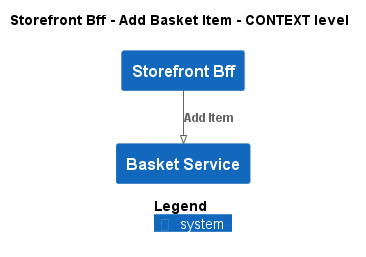

The diagram above was rendered by PlantUML. Its source (embedded in the PNG):
@startuml
!pragma layout smetana
!include ..\..\..\..\.c4s\C4_Context.puml

AddElementTag("state:new", $bgColor=green, $fontColor=#ffffff, $borderColor=green, $shadowing="False")
AddElementTag("state:changed", $bgColor=orange, $fontColor=#ffffff, $borderColor=orange, $shadowing="False")
AddElementTag("state:removed", $bgColor=red, $fontColor=#ffffff, $borderColor=red, $shadowing="False")

AddRelTag("state:new", $textColor=green, $lineColor=green)
AddRelTag("state:changed", $textColor=orange, $lineColor=orange)
AddRelTag("state:removed", $textColor=red, $lineColor=red)

SHOW_PERSON_PORTRAIT()
LAYOUT_TOP_DOWN()

skinparam linetype polyline

title Storefront Bff - Add Basket Item - CONTEXT level

System(ECommercePlatform.SoftwareSystems.StorefrontBff, "Storefront Bff", "")
System(ECommercePlatform.SoftwareSystems.BasketService, "Basket Service", "")

Rel(ECommercePlatform.SoftwareSystems.StorefrontBff, ECommercePlatform.SoftwareSystems.BasketService, "Add Item")


SHOW_LEGEND()
@enduml